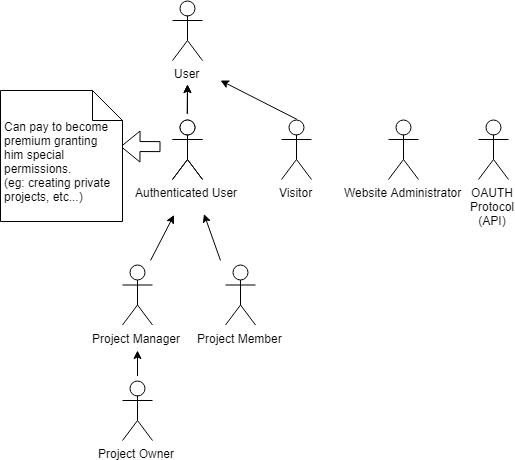

The diagram above was exported from draw.io. Its source (the exported page's mxGraphModel, read from the mxfile embedded in the PNG):
<mxGraphModel dx="1026" dy="480" grid="1" gridSize="10" guides="1" tooltips="1" connect="1" arrows="1" fold="1" page="1" pageScale="1" pageWidth="827" pageHeight="1169" background="#ffffff" math="0" shadow="0">
  <root>
    <mxCell id="0" />
    <mxCell id="1" parent="0" />
    <object label="User" id="2">
      <mxCell style="shape=umlActor;verticalLabelPosition=bottom;labelBackgroundColor=#ffffff;verticalAlign=top;html=1;outlineConnect=0;" parent="1" vertex="1">
        <mxGeometry x="192" y="40" width="30" height="60" as="geometry" />
      </mxCell>
    </object>
    <mxCell id="4" value="Authenticated User" style="shape=umlActor;verticalLabelPosition=bottom;labelBackgroundColor=#ffffff;verticalAlign=top;html=1;outlineConnect=0;" parent="1" vertex="1">
      <mxGeometry x="192" y="159" width="30" height="60" as="geometry" />
    </mxCell>
    <mxCell id="25" value="Project Manager" style="shape=umlActor;verticalLabelPosition=bottom;labelBackgroundColor=#ffffff;verticalAlign=top;html=1;outlineConnect=0;" parent="1" vertex="1">
      <mxGeometry x="142" y="304.5" width="30" height="60" as="geometry" />
    </mxCell>
    <mxCell id="29" value="Project Owner" style="shape=umlActor;verticalLabelPosition=bottom;labelBackgroundColor=#ffffff;verticalAlign=top;html=1;outlineConnect=0;" parent="1" vertex="1">
      <mxGeometry x="142" y="420" width="30" height="60" as="geometry" />
    </mxCell>
    <mxCell id="30" value="Project Member" style="shape=umlActor;verticalLabelPosition=bottom;labelBackgroundColor=#ffffff;verticalAlign=top;html=1;outlineConnect=0;" parent="1" vertex="1">
      <mxGeometry x="245" y="304.5" width="30" height="60" as="geometry" />
    </mxCell>
    <mxCell id="33" value="" style="endArrow=classic;html=1;exitX=0.5;exitY=0;exitPerimeter=0;" parent="1" edge="1">
      <mxGeometry width="50" height="50" relative="1" as="geometry">
        <mxPoint x="206.83333333333348" y="153.33333333333337" as="sourcePoint" />
        <mxPoint x="207" y="124" as="targetPoint" />
      </mxGeometry>
    </mxCell>
    <mxCell id="37" value="" style="endArrow=classic;html=1;" parent="1" edge="1">
      <mxGeometry width="50" height="50" relative="1" as="geometry">
        <mxPoint x="170" y="300" as="sourcePoint" />
        <mxPoint x="193.5" y="254.5" as="targetPoint" />
      </mxGeometry>
    </mxCell>
    <mxCell id="46" value="Authenticated User" style="shape=umlActor;verticalLabelPosition=bottom;labelBackgroundColor=#ffffff;verticalAlign=top;html=1;outlineConnect=0;" parent="1" vertex="1">
      <mxGeometry x="192" y="159" width="30" height="60" as="geometry" />
    </mxCell>
    <mxCell id="49" value="" style="endArrow=classic;html=1;exitX=0.5;exitY=0;exitPerimeter=0;" parent="1" edge="1">
      <mxGeometry width="50" height="50" relative="1" as="geometry">
        <mxPoint x="206.8333333333337" y="153.33333333333348" as="sourcePoint" />
        <mxPoint x="207.00000000000023" y="124" as="targetPoint" />
      </mxGeometry>
    </mxCell>
    <mxCell id="50" value="" style="endArrow=classic;html=1;" parent="1" edge="1">
      <mxGeometry width="50" height="50" relative="1" as="geometry">
        <mxPoint x="157" y="415.5" as="sourcePoint" />
        <mxPoint x="157" y="390" as="targetPoint" />
      </mxGeometry>
    </mxCell>
    <mxCell id="51" value="" style="endArrow=classic;html=1;" parent="1" edge="1">
      <mxGeometry width="50" height="50" relative="1" as="geometry">
        <mxPoint x="240" y="300" as="sourcePoint" />
        <mxPoint x="223.5" y="253.5" as="targetPoint" />
      </mxGeometry>
    </mxCell>
    <mxCell id="55" value="Website Administrator" style="shape=umlActor;verticalLabelPosition=bottom;labelBackgroundColor=#ffffff;verticalAlign=top;html=1;outlineConnect=0;" parent="1" vertex="1">
      <mxGeometry x="408" y="159" width="30" height="60" as="geometry" />
    </mxCell>
    <mxCell id="56" value="OAUTH&lt;br&gt;Protocol&lt;br&gt;(API)&lt;br&gt;" style="shape=umlActor;verticalLabelPosition=bottom;labelBackgroundColor=#ffffff;verticalAlign=top;html=1;outlineConnect=0;" parent="1" vertex="1">
      <mxGeometry x="498" y="159" width="30" height="60" as="geometry" />
    </mxCell>
    <mxCell id="66" value="" style="shape=flexArrow;endArrow=classic;html=1;fillColor=#ffffff;" parent="1" edge="1">
      <mxGeometry width="50" height="50" relative="1" as="geometry">
        <mxPoint x="180" y="186.1206896551724" as="sourcePoint" />
        <mxPoint x="140" y="186" as="targetPoint" />
      </mxGeometry>
    </mxCell>
    <mxCell id="67" value="" style="shape=note;whiteSpace=wrap;html=1;" parent="1" vertex="1">
      <mxGeometry x="20" y="130" width="122" height="131" as="geometry" />
    </mxCell>
    <mxCell id="68" value="Can pay to become premium granting him special permissions. &lt;br&gt;(eg: creating private projects, etc...)" style="text;html=1;strokeColor=none;fillColor=none;align=left;verticalAlign=middle;whiteSpace=wrap;rounded=0;" parent="1" vertex="1">
      <mxGeometry x="22" y="142" width="118" height="118" as="geometry" />
    </mxCell>
    <mxCell id="70" value="Visitor" style="shape=umlActor;verticalLabelPosition=bottom;labelBackgroundColor=#ffffff;verticalAlign=top;html=1;outlineConnect=0;" vertex="1" parent="1">
      <mxGeometry x="301" y="159" width="30" height="60" as="geometry" />
    </mxCell>
    <mxCell id="71" value="" style="endArrow=classic;html=1;exitX=0.5;exitY=0;exitPerimeter=0;" edge="1" parent="1" source="70">
      <mxGeometry width="50" height="50" relative="1" as="geometry">
        <mxPoint x="11" y="571" as="sourcePoint" />
        <mxPoint x="240" y="120" as="targetPoint" />
      </mxGeometry>
    </mxCell>
  </root>
</mxGraphModel>